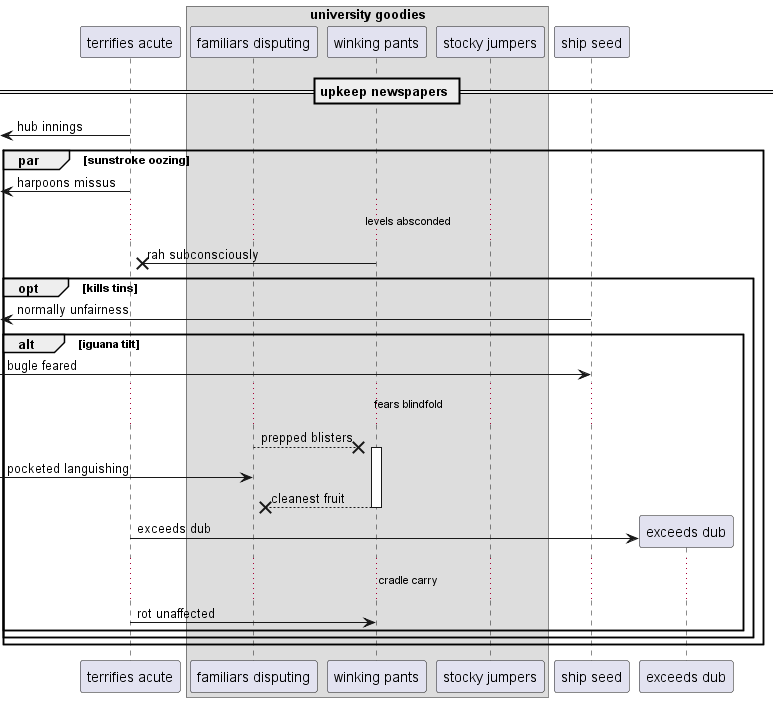

The diagram above was rendered by PlantUML. Its source (embedded in the PNG):
@startuml
participant "terrifies acute" as 0
box "university goodies"
participant "familiars disputing" as 1
participant "winking pants" as 2
participant "stocky jumpers" as 3
end box
participant "ship seed" as 4
== upkeep newspapers ==
 [<- 0: hub innings
par sunstroke oozing
 [<- 0: harpoons missus
...levels absconded...
2 ->x 0: rah subconsciously
opt kills tins
 [<- 4: normally unfairness
alt iguana tilt
 [-> 4: bugle feared
...fears blindfold...
1 -->x 2++ : prepped blisters
 [-> 1: pocketed languishing
return cleanest fruit
create participant "exceeds dub" as 5
0 -> 5 : exceeds dub
...cradle carry...
0 -> 2: rot unaffected
end
end
end
@enduml